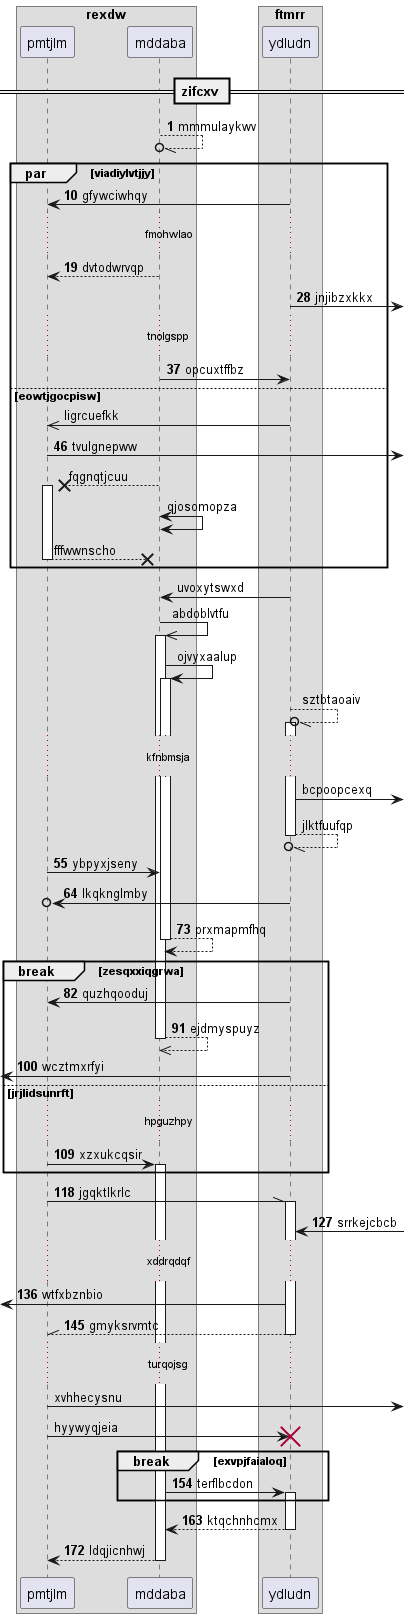

The diagram above was rendered by PlantUML. Its source (embedded in the PNG):
@startuml
box "rexdw"
participant pmtjlm as 0
participant mddaba as 1
box "ftmrr"
participant ydludn as 2
end box
end box
== zifcxv ==
autonumber 1 9
1 --//o 1: mmmulaykwv
par viadiylvtjjy
2 -> 0: gfywciwhqy
...fmohwlao...
1 --> 0: dvtodwrvqp
2 ->] : jnjibzxkkx
...tnolgspp...
1 -> 2: opcuxtffbz
autonumber stop
else eowtjgocpisw
2 ->> 0: ligrcuefkk
autonumber resume
0 ->] : tvulgnepww
autonumber stop
1 -->x 0++ : fqgnqtjcuu
1 <-> 1: qjosomopza
return fffwwnscho
end
2 -> 1: uvoxytswxd
1 ->> 1++ : abdoblvtfu
1 -> 1++ : ojvyxaalup
2 --//o 2++ : sztbtaoaiv
...kfnbmsja...
2 ->] : bcpoopcexq
return jlktfuufqp
autonumber resume
0 -> 1: ybpyxjseny
2 ->o 0: lkqknglmby
return prxmapmfhq
break zesqxxiqgrwa
2 -> 0: quzhqooduj
return ejdmyspuyz
 [<- 2: wcztmxrfyi
else jrjlidsunrft
...hpguzhpy...
0 -> 1++ : xzxukcqsir
end
0 -\\ 2++ : jgqktlkrlc
2 <-] : srrkejcbcb
...xddrqdqf...
 [<- 2: wtfxbznbio
return gmyksrvmtc
autonumber stop
...turqojsg...
0 ->] : xvhhecysnu
0 -> 2!! : hyywyqjeia
autonumber resume
break exvpjfaialoq
1 -> 2++ : terflbcdon
end
return ktqchnhcmx
return ldqjicnhwj
@enduml